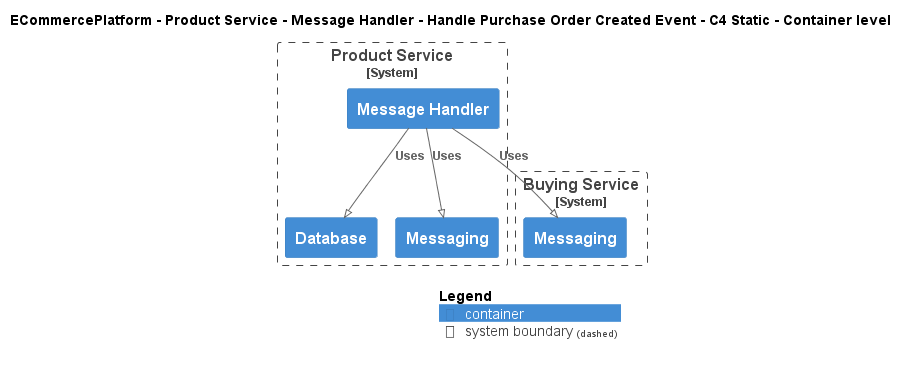

The diagram above was rendered by PlantUML. Its source (embedded in the PNG):
@startuml
!pragma layout smetana
!include ..\..\..\..\..\..\..\.c4s\C4_Container.puml

AddElementTag("c4interflow:lifecycle:new", $bgColor=green, $fontColor=#ffffff, $borderColor=green, $shadowing="False")
AddElementTag("c4interflow:lifecycle:changed", $bgColor=orange, $fontColor=#ffffff, $borderColor=orange, $shadowing="False")
AddElementTag("c4interflow:lifecycle:removed", $bgColor=red, $fontColor=#ffffff, $borderColor=red, $shadowing="False")

AddRelTag("c4interflow:lifecycle:new", $textColor=green, $lineColor=green)
AddRelTag("c4interflow:lifecycle:changed", $textColor=orange, $lineColor=orange)
AddRelTag("c4interflow:lifecycle:removed", $textColor=red, $lineColor=red)

SHOW_PERSON_PORTRAIT()
LAYOUT_TOP_DOWN()

skinparam linetype polyline

title ECommercePlatform - Product Service - Message Handler - Handle Purchase Order Created Event - C4 Static - Container level


System_Boundary(ECommercePlatform.SoftwareSystems.ProductService, "Product Service") {
    Container(ECommercePlatform.SoftwareSystems.ProductService.Containers.MessageHandler, "Message Handler", "", "")
    Container(ECommercePlatform.SoftwareSystems.ProductService.Containers.Database, "Database", "", "")
    Container(ECommercePlatform.SoftwareSystems.ProductService.Containers.Messaging, "Messaging", "", "")
}

System_Boundary(ECommercePlatform.SoftwareSystems.BuyingService, "Buying Service") {
    Container(ECommercePlatform.SoftwareSystems.BuyingService.Containers.Messaging, "Messaging", "", "")
}

Rel(ECommercePlatform.SoftwareSystems.ProductService.Containers.MessageHandler, ECommercePlatform.SoftwareSystems.BuyingService.Containers.Messaging, "Uses")
Rel(ECommercePlatform.SoftwareSystems.ProductService.Containers.MessageHandler, ECommercePlatform.SoftwareSystems.ProductService.Containers.Database, "Uses")
Rel(ECommercePlatform.SoftwareSystems.ProductService.Containers.MessageHandler, ECommercePlatform.SoftwareSystems.ProductService.Containers.Messaging, "Uses")


SHOW_LEGEND()
@enduml